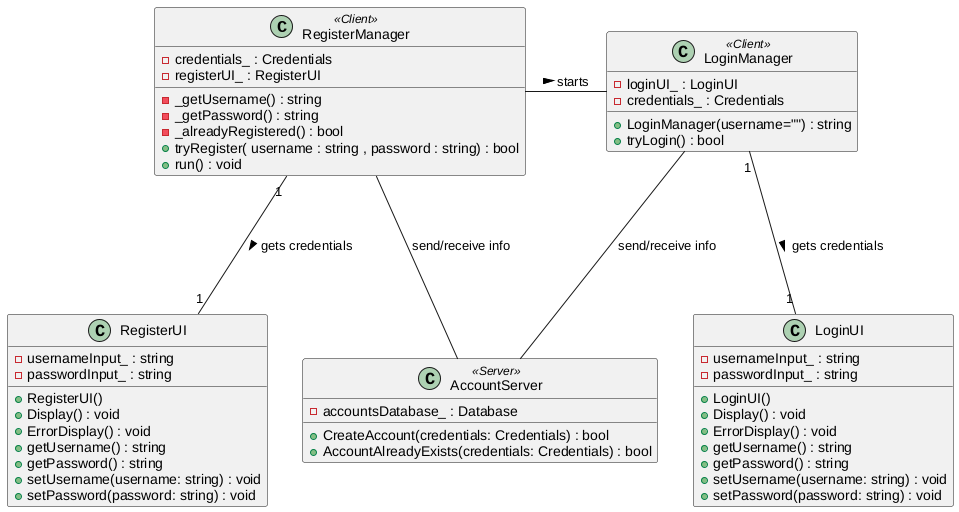

The diagram above was rendered by PlantUML. Its source (embedded in the PNG):
@startuml Connexion

' TODO: This diagram is not finshed yet and will be subject to modifications
'
' Credential contains: username & password

class RegisterManager <<Client>> {
    - credentials_ : Credentials
    - registerUI_ : RegisterUI
    - _getUsername() : string
    - _getPassword() : string
    - _alreadyRegistered() : bool
    + tryRegister( username : string , password : string) : bool
    + run() : void
}

class RegisterUI {
    - usernameInput_ : string
    - passwordInput_ : string
    + RegisterUI()
    + Display() : void
    + ErrorDisplay() : void
    + getUsername() : string
    + getPassword() : string
    + setUsername(username: string) : void
    + setPassword(password: string) : void
}

class LoginManager <<Client>> {
    - loginUI_ : LoginUI 
    - credentials_ : Credentials
    'username lets us initialize the username field in the loginUI
    'to avoid asking it a second time (first time in the register side)
    'if not empty, it will call set_username on the loginUI
    + LoginManager(username="") : string 
    + tryLogin() : bool
}

class LoginUI {
    - usernameInput_ : string
    - passwordInput_ : string
    + LoginUI()
    + Display() : void
    + ErrorDisplay() : void
    + getUsername() : string
    + getPassword() : string
    + setUsername(username: string) : void
    + setPassword(password: string) : void
}

class AccountServer <<Server>> {
    - accountsDatabase_ : Database
    + CreateAccount(credentials: Credentials) : bool
    + AccountAlreadyExists(credentials: Credentials) : bool
}


RegisterManager  -  LoginManager : starts >
RegisterManager "1" --- "1" RegisterUI : gets credentials >
LoginManager "1" --- "1" LoginUI : gets credentials >
RegisterManager --- AccountServer : send/receive info
LoginManager --- AccountServer : send/receive info

@enduml